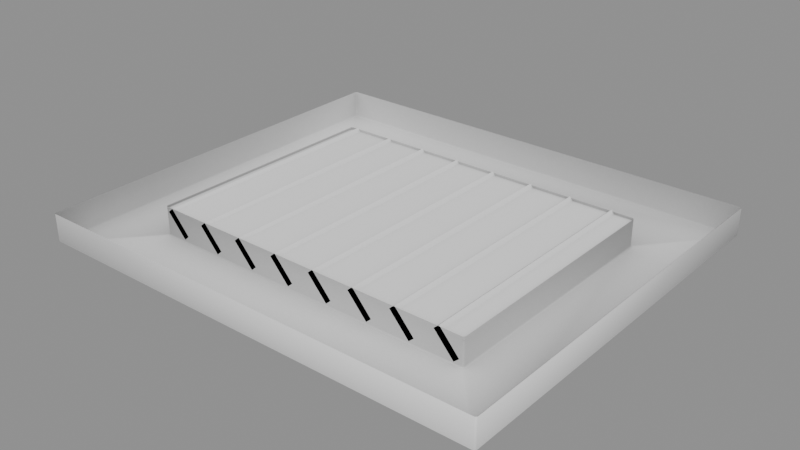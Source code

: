 # Source: CeilingStuff_stuff1.blend  (saved by Blender 5.2.45; exported with 4.5.12 LTS)
import bpy
from mathutils import Matrix  # noqa: F401  (used for matrix-valued properties, if any)

bpy.ops.wm.read_factory_settings(use_empty=True)
scene = bpy.context.scene
scene.name = 'Scene'

# ---- collections
col_ceilingstuff_stuff1 = bpy.data.collections.new('CeilingStuff_stuff1'); scene.collection.children.link(col_ceilingstuff_stuff1)

# ---- materials (node trees are filled in below, after node groups)
mat_ao_bake = bpy.data.materials.new('AO-bake')
mat_ao_bake.use_backface_culling_lightprobe_volume = False

# ---- node groups
ng_gltf_settings_001 = bpy.data.node_groups.new('glTF Settings.001', 'ShaderNodeTree')
_s = ng_gltf_settings_001.interface.new_socket(name='Occlusion', in_out='INPUT', socket_type='NodeSocketFloat')
_s.subtype = 'FACTOR'
_s.default_value = 1.0
_s.min_value = 0.0
_s.max_value = 1.0
_N = ng_gltf_settings_001.nodes; _L = ng_gltf_settings_001.links
n0 = _N.new('NodeGroupInput'); n0.name = 'Group Input'; n0.location = (-200, 0)
n1 = _N.new('NodeGroupOutput'); n1.name = 'Group Output'; n1.location = (-2, -8)
n1.is_active_output = True
ng_smooth_by_angle = bpy.data.node_groups.new('Smooth by Angle', 'GeometryNodeTree')
_s = ng_smooth_by_angle.interface.new_socket(name='Mesh', in_out='OUTPUT', socket_type='NodeSocketGeometry')
_s = ng_smooth_by_angle.interface.new_socket(name='Mesh', in_out='INPUT', socket_type='NodeSocketGeometry')
_s = ng_smooth_by_angle.interface.new_socket(name='Angle', in_out='INPUT', socket_type='NodeSocketFloat')
_s.subtype = 'ANGLE'
_s.default_value = 0.5236
_s.min_value = 0.0
_s.max_value = 3.142
_s.description = 'Maximum face angle for smooth edges'
_s = ng_smooth_by_angle.interface.new_socket(name='Ignore Sharpness', in_out='INPUT', socket_type='NodeSocketBool')
_s.force_non_field = True
ng_smooth_by_angle.is_modifier = True
_N = ng_smooth_by_angle.nodes; _L = ng_smooth_by_angle.links
n0 = _N.new('GeometryNodeSetShadeSmooth'); n0.name = 'Set Shade Smooth'; n0.location = (120, -80)
n0.domain = 'EDGE'
n1 = _N.new('GeometryNodeSetShadeSmooth'); n1.name = 'Set Shade Smooth.001'; n1.location = (300, -80)
n2 = _N.new('NodeGroupOutput'); n2.name = 'Group Output'; n2.location = (480, -80)
n3 = _N.new('GeometryNodeInputMeshEdgeAngle'); n3.name = 'Edge Angle'; n3.location = (-440, -240)
n4 = _N.new('NodeGroupInput'); n4.name = 'Group Input'; n4.location = (-80, -80)
n5 = _N.new('GeometryNodeInputEdgeSmooth'); n5.name = 'Is Edge Smooth'; n5.location = (-260, -120)
n6 = _N.new('GeometryNodeInputShadeSmooth'); n6.name = 'Is Shade Smooth'; n6.location = (-440, -397)
n7 = _N.new('FunctionNodeCompare'); n7.name = 'Compare'; n7.location = (-260, -260)
n7.operation = 'LESS_EQUAL'
n8 = _N.new('FunctionNodeBooleanMath'); n8.name = 'Boolean Math.001'; n8.location = (-80, -260)
n9 = _N.new('NodeGroupInput'); n9.name = 'Group Input.001'; n9.location = (-440, -329)
n10 = _N.new('NodeGroupInput'); n10.name = 'Group Input.002'; n10.location = (-259, -189)
n11 = _N.new('FunctionNodeBooleanMath'); n11.name = 'Boolean Math'; n11.location = (-80, -149)
n11.operation = 'OR'
n12 = _N.new('FunctionNodeBooleanMath'); n12.name = 'Boolean Math.002'; n12.location = (-260, -380)
n12.operation = 'OR'
n13 = _N.new('NodeGroupInput'); n13.name = 'Group Input.003'; n13.location = (-440, -460)
_L.new(n3.outputs[0], n7.inputs[0])
_L.new(n1.outputs[0], n2.inputs[0])
_L.new(n9.outputs[1], n7.inputs[1])
_L.new(n7.outputs[0], n8.inputs[0])
_L.new(n4.outputs[0], n0.inputs[0])
_L.new(n0.outputs[0], n1.inputs[0])
_L.new(n8.outputs[0], n0.inputs[2])
_L.new(n10.outputs[2], n11.inputs[1])
_L.new(n5.outputs[0], n11.inputs[0])
_L.new(n11.outputs[0], n0.inputs[1])
_L.new(n13.outputs[2], n12.inputs[1])
_L.new(n6.outputs[0], n12.inputs[0])
_L.new(n12.outputs[0], n8.inputs[1])
n2.is_active_output = True

# ---- material node trees
mat_ao_bake.use_nodes = True; mat_ao_bake.node_tree.nodes.clear()
_N = mat_ao_bake.node_tree.nodes; _L = mat_ao_bake.node_tree.links
n0 = _N.new('ShaderNodeOutputMaterial'); n0.name = 'Material Output'; n0.location = (340, 260)
n1 = _N.new('ShaderNodeAmbientOcclusion'); n1.name = 'Ambient Occlusion'; n1.location = (-220, 200)
n1.inputs[1].default_value = 2.0
n2 = _N.new('ShaderNodeBsdfPrincipled'); n2.name = 'Principled BSDF'; n2.location = (60, 260)
n2.distribution = 'GGX'
n2.subsurface_method = 'BURLEY'
n2.inputs[3].default_value = 1.45
n2.inputs[27].default_value = (0.0, 0.0, 0.0, 1.0)
n2.inputs[28].default_value = 1.0
n3 = _N.new('ShaderNodeGroup'); n3.name = 'Group'; n3.location = (800, 260)
n3.width = 208
n3.node_tree = ng_gltf_settings_001
n3.inputs[0].default_value = 1.0
_L.new(n2.outputs[0], n0.inputs[0])
_L.new(n1.outputs[0], n2.inputs[0])
n0.is_active_output = True

# ---- meshes
me_ceiling0_vent2 = bpy.data.meshes.new('ceiling0_vent2')
me_ceiling0_vent2.from_pydata([(0.1013, 0.08774, 0.002), (0.1013, 0.08774, 0.0147), (-0.1013, 0.08774, 0.002), (-0.1013, 0.08774, 0.01471), (0.1013, -0.08774, 0.002), (0.1013, -0.08774, 0.0147), (-0.1013, -0.08774, 0.002), (-0.1013, -0.08774, 0.01471), (0.0731, 0.05334, 0.002), (-0.0731, 0.05334, 0.002), (0.0731, -0.05577, 0.002), (-0.0731, -0.05577, 0.01471), (-0.0731, -0.05577, 0.002), (0.0731, 0.05334, 0.01413), (-0.0731, 0.05334, 0.01413), (0.0731, -0.05577, 0.01413)], [], [(4, 0, 1, 5), (0, 2, 3, 1), (2, 6, 7, 3), (11, 15, 10, 12), (15, 13, 8, 10), (13, 14, 9, 8), (14, 11, 12, 9), (8, 9, 2, 0), (9, 12, 6, 2), (10, 8, 0, 4), (6, 4, 5, 7), (12, 10, 4, 6)])
_uv = me_ceiling0_vent2.uv_layers.new(name='UVMap')
_uv.uv.foreach_set('vector', [0.9298, 0.7259, 0.9298, 0.7332, 0.9293, 0.7332, 0.9293, 0.7259, 0.9246, 0.0944, 0.9246, 0.08606, 0.9251, 0.08606, 0.9251, 0.0944, 0.9251, 0.7071, 0.9251, 0.7143, 0.9246, 0.7143, 0.9246, 0.7071, 0.5129, 0.9144, 0.5129, 0.9204, 0.5124, 0.9204, 0.5124, 0.9144, 0.2748, 0.9031, 0.2748, 0.8986, 0.2753, 0.8986, 0.2753, 0.9031, 0.1647, 0.8873, 0.1647, 0.8813, 0.1652, 0.8813, 0.1652, 0.8873, 0.527, 0.9348, 0.5271, 0.9393, 0.5265, 0.9393, 0.5265, 0.9348, 0.07443, 0.4947, 0.07443, 0.5007, 0.07301, 0.5019, 0.07301, 0.4935, 0.07443, 0.5007, 0.07892, 0.5007, 0.08024, 0.5019, 0.07301, 0.5019, 0.07892, 0.4947, 0.07443, 0.4947, 0.07301, 0.4935, 0.08024, 0.4935, 0.923, 0.8055, 0.923, 0.7972, 0.9235, 0.7972, 0.9235, 0.8055, 0.07892, 0.5007, 0.07892, 0.4947, 0.08024, 0.4935, 0.08024, 0.5019])
me_ceiling0_vent2.materials.append(mat_ao_bake)
me_ceiling0_vent2.update()
me_ceiling0_stuff1 = bpy.data.meshes.new('ceiling0_stuff1')
me_ceiling0_stuff1.from_pydata([(0.07019, -0.05577, 0.004078), (0.06176, -0.05577, 0.01367), (0.06176, 0.05334, 0.01367), (0.07019, 0.05334, 0.004078), (0.05131, -0.05577, 0.004078), (0.04287, -0.05577, 0.01367), (0.04287, 0.05334, 0.01367), (0.05131, 0.05334, 0.004078), (0.03242, -0.05577, 0.004078), (0.02399, -0.05577, 0.01367), (0.02399, 0.05334, 0.01367), (0.03242, 0.05334, 0.004078), (0.01353, -0.05577, 0.004078), (0.005099, -0.05577, 0.01367), (0.005099, 0.05334, 0.01367), (0.01353, 0.05334, 0.004078), (-0.005357, -0.05577, 0.004078), (-0.01379, -0.05577, 0.01367), (-0.01379, 0.05334, 0.01367), (-0.005357, 0.05334, 0.004078), (-0.02424, -0.05577, 0.004078), (-0.03268, -0.05577, 0.01367), (-0.03268, 0.05334, 0.01367), (-0.02424, 0.05334, 0.004078), (-0.04313, -0.05577, 0.004078), (-0.05156, -0.05577, 0.01367), (-0.05156, 0.05334, 0.01367), (-0.04313, 0.05334, 0.004078), (-0.06202, -0.05577, 0.004078), (-0.07045, -0.05577, 0.01367), (-0.07045, 0.05334, 0.01367), (-0.06202, 0.05334, 0.004078)], [], [(0, 1, 2, 3), (4, 5, 6, 7), (8, 9, 10, 11), (12, 13, 14, 15), (16, 17, 18, 19), (20, 21, 22, 23), (24, 25, 26, 27), (28, 29, 30, 31)])
_uv = me_ceiling0_stuff1.uv_layers.new(name='UVMap')
_uv.uv.foreach_set('vector', [0.0, 0.0, 0.0, 0.0, 0.0, 0.0, 0.0, 0.0, 0.0, 0.0, 0.0, 0.0, 0.0, 0.0, 0.0, 0.0, 0.0, 0.0, 0.0, 0.0, 0.0, 0.0, 0.0, 0.0, 0.0, 0.0, 0.0, 0.0, 0.0, 0.0, 0.0, 0.0, 0.0, 0.0, 0.0, 0.0, 0.0, 0.0, 0.0, 0.0, 0.0, 0.0, 0.0, 0.0, 0.0, 0.0, 0.0, 0.0, 0.0, 0.0, 0.0, 0.0, 0.0, 0.0, 0.0, 0.0, 0.0, 0.0, 0.0, 0.0, 0.0, 0.0, 0.0, 0.0])
me_ceiling0_stuff1.materials.append(mat_ao_bake)
me_ceiling0_stuff1.update()
me_ceiling0_black3 = bpy.data.meshes.new('ceiling0_black3')
me_ceiling0_black3.from_pydata([(-0.0731, -0.05577, 0.01371), (0.0731, 0.05334, 0.01313), (-0.0731, 0.05334, 0.01313), (0.0731, -0.05577, 0.01313)], [], [(3, 0, 2, 1)])
_uv = me_ceiling0_black3.uv_layers.new(name='UVMap')
_uv.uv.foreach_set('vector', [0.5129, 0.9204, 0.5129, 0.9144, 0.527, 0.9348, 0.1647, 0.8873])
me_ceiling0_black3.materials.append(mat_ao_bake)
me_ceiling0_black3.update()

# ---- objects
ob_ceiling0_vent2 = bpy.data.objects.new('ceiling0_vent2', me_ceiling0_vent2)
ob_ceiling0_stuff1 = bpy.data.objects.new('ceiling0_stuff1', me_ceiling0_stuff1)
ob_ceiling0_black3 = bpy.data.objects.new('ceiling0_black3', me_ceiling0_black3)

# ---- transforms, parenting, visibility, modifiers, constraints
ob_ceiling0_vent2.location = (0.0, 0.0, 0.0)
_m = ob_ceiling0_vent2.modifiers.new('Bevel — ND B', 'BEVEL')
_m.width = 0.001
_m.width_pct = 0.001
_m.use_clamp_overlap = False
_m.offset_type = 'WIDTH'
_m.loop_slide = False
_m.face_strength_mode = 'FSTR_AFFECTED'
_m.miter_outer = 'MITER_ARC'
_m = ob_ceiling0_vent2.modifiers.new('Smooth — ND SBA', 'NODES')
_m.node_group = ng_smooth_by_angle
_gi = [s.identifier for s in ng_smooth_by_angle.interface.items_tree if s.item_type == 'SOCKET' and s.in_out == 'INPUT']
_m[_gi[1]] = 1.047  # 'Angle'
_m[_gi[2]] = True  # 'Ignore Sharpness'
_m.use_pin_to_last = True
_m.show_group_selector = False
_m = ob_ceiling0_vent2.modifiers.new('Weighted Normal — ND WN', 'WEIGHTED_NORMAL')
_m.use_pin_to_last = True
_m.weight = 100
_m.keep_sharp = True
_m.use_face_influence = True
ob_ceiling0_stuff1.location = (0.0, 0.0, 0.0)
_m = ob_ceiling0_stuff1.modifiers.new('Offset — ND SOL', 'DISPLACE')
_m.mid_level = 0.0
_m.strength = 0.0
_m = ob_ceiling0_stuff1.modifiers.new('Thickness — ND SOL', 'SOLIDIFY')
_m.thickness = 0.003
_m.offset = 0.0
_m.use_even_offset = True
_m.use_quality_normals = True
_m = ob_ceiling0_stuff1.modifiers.new('Smooth — ND SBA', 'NODES')
_m.node_group = ng_smooth_by_angle
_gi = [s.identifier for s in ng_smooth_by_angle.interface.items_tree if s.item_type == 'SOCKET' and s.in_out == 'INPUT']
_m[_gi[2]] = True  # 'Ignore Sharpness'
_m.use_pin_to_last = True
_m.show_group_selector = False
ob_ceiling0_black3.location = (0.0, 0.0, 0.0)
_m = ob_ceiling0_black3.modifiers.new('Bevel — ND B', 'BEVEL')
_m.width = 0.001
_m.width_pct = 0.001
_m.use_clamp_overlap = False
_m.offset_type = 'WIDTH'
_m.loop_slide = False
_m.face_strength_mode = 'FSTR_AFFECTED'
_m.miter_outer = 'MITER_ARC'
_m = ob_ceiling0_black3.modifiers.new('Smooth — ND SBA', 'NODES')
_m.node_group = ng_smooth_by_angle
_gi = [s.identifier for s in ng_smooth_by_angle.interface.items_tree if s.item_type == 'SOCKET' and s.in_out == 'INPUT']
_m[_gi[1]] = 1.047  # 'Angle'
_m[_gi[2]] = True  # 'Ignore Sharpness'
_m.use_pin_to_last = True
_m.show_group_selector = False
_m = ob_ceiling0_black3.modifiers.new('Weighted Normal — ND WN', 'WEIGHTED_NORMAL')
_m.use_pin_to_last = True
_m.weight = 100
_m.keep_sharp = True
_m.use_face_influence = True

# ---- collection membership
col_ceilingstuff_stuff1.objects.link(ob_ceiling0_vent2)
col_ceilingstuff_stuff1.objects.link(ob_ceiling0_stuff1)
col_ceilingstuff_stuff1.objects.link(ob_ceiling0_black3)

# ---- scene / render settings (as saved in the file)
scene.frame_start = 1; scene.frame_end = 250; scene.frame_set(1)
scene.render.engine = 'BLENDER_EEVEE_NEXT'
scene.render.bake_bias = 0.0
scene.render.bake_samples = 0
scene.render.compositor_device = 'GPU'
scene.eevee.use_volume_custom_range = False
scene.eevee.fast_gi_thickness_near = 0.1
scene.eevee.fast_gi_thickness_far = 0.0
scene.eevee.ray_tracing_options.screen_trace_thickness = 0.1
bpy.context.view_layer.update()

# ---- added for rendering (the .blend has no active camera and no usable light): camera, sun + grey world if the file has none
cam_auto = bpy.data.cameras.new('AutoCamera')
cam_auto.lens = 50.0
cam_auto.sensor_width = 36.0
cam_auto.clip_end = 1000.0
ob_auto_camera = bpy.data.objects.new('AutoCamera', cam_auto)
scene.collection.objects.link(ob_auto_camera)
ob_auto_camera.location = (0.248209, -0.29785, 0.206919)
ob_auto_camera.rotation_euler = (1.09748, -7.21219e-08, 0.694738)
scene.camera = ob_auto_camera
light_auto_sun = bpy.data.lights.new('AutoSun', 'SUN')
light_auto_sun.energy = 3.0
light_auto_sun.angle = 0.0523599
ob_auto_sun = bpy.data.objects.new('AutoSun', light_auto_sun)
scene.collection.objects.link(ob_auto_sun)
ob_auto_sun.rotation_euler = (0.872665, 0.174533, 0.523599)
if scene.world is None:
    world_auto = bpy.data.worlds.new('AutoWorld')
    world_auto.color = (0.3, 0.3, 0.3)
    scene.world = world_auto
bpy.context.view_layer.update()
